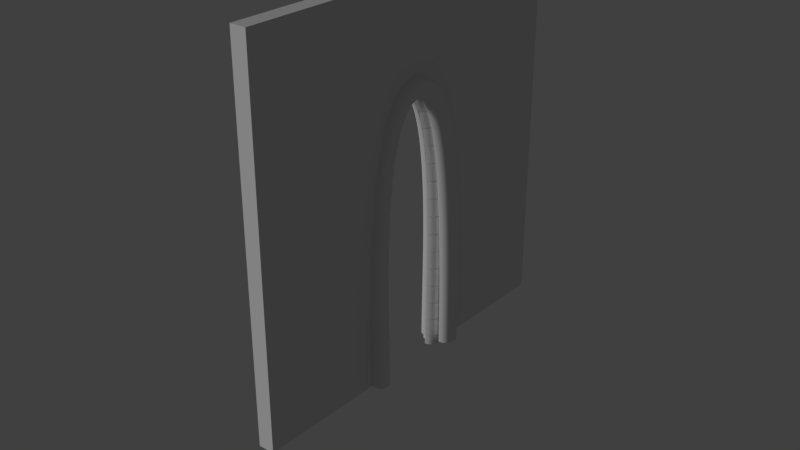# Source: Church_Arch_Door_4x4x0.2.blend  (saved by Blender 2.79.0; exported with 4.5.12 LTS)
import bpy
from mathutils import Matrix  # noqa: F401  (used for matrix-valued properties, if any)

bpy.ops.wm.read_factory_settings(use_empty=True)
scene = bpy.context.scene
scene.name = 'Scene'

# ---- collections
col_collection_1 = bpy.data.collections.new('Collection 1'); scene.collection.children.link(col_collection_1)
col_collection_1.hide_render = True
col_collection_1.hide_viewport = True
col_collection_2 = bpy.data.collections.new('Collection 2'); scene.collection.children.link(col_collection_2)

# ---- world
world_world = bpy.data.worlds.new('World'); scene.world = world_world
world_world.color = (0.05088, 0.05088, 0.05088)
world_world.use_sun_shadow = False
world_world.sun_shadow_jitter_overblur = 0.0
world_world.cycles.sampling_method = 'MANUAL'

# ---- lights
light_sun = bpy.data.lights.new('Sun', 'SUN')
light_sun.transmission_factor = 0.0
light_sun.angle = 0.1993
light_sun.energy = 1.0
light_sun.shadow_buffer_clip_start = 0.5
light_sun.shadow_soft_size = 0.1
light_sun.shadow_cascade_max_distance = 1000.0

# ---- meshes
me_lod_a_door = bpy.data.meshes.new('LOD_A_Door')
me_lod_a_door.from_pydata([(0.0, 4.0, 0.0), (3.116e-08, 4.0, 4.0), (3.116e-08, 0.0, 4.0), (0.0, 0.0, 0.0), (0.1742, 0.0, 0.0), (0.1742, 0.0, 4.0), (0.1742, 4.0, 4.0), (0.1742, 4.0, 0.0), (-2.377e-07, 2.004, 2.973), (0.01219, 2.14, 2.935), (0.02014, 2.252, 2.825), (0.02447, 2.34, 2.652), (0.02578, 2.408, 2.428), (0.02467, 2.458, 2.162), (0.02175, 2.493, 1.865), (0.01762, 2.515, 1.546), (0.01289, 2.528, 1.217), (0.008157, 2.533, 0.8876), (0.004028, 2.533, 0.568), (0.001108, 2.532, 0.2687), (0.0, 2.53, 0.0), (-2.377e-07, 1.996, 2.973), (0.01219, 1.86, 2.935), (0.02014, 1.748, 2.825), (0.02447, 1.66, 2.652), (0.02578, 1.592, 2.428), (0.02467, 1.542, 2.162), (0.02175, 1.507, 1.865), (0.01762, 1.485, 1.546), (0.01289, 1.472, 1.217), (0.008157, 1.467, 0.8876), (0.004028, 1.467, 0.568), (0.001108, 1.468, 0.2687), (0.0, 1.47, 0.0), (0.1742, 2.53, 0.0), (0.1742, 2.004, 2.973), (0.1742, 1.996, 2.973), (0.1864, 2.14, 2.935), (0.1944, 2.252, 2.825), (0.1987, 2.34, 2.652), (0.2, 2.408, 2.428), (0.1989, 2.458, 2.162), (0.196, 2.493, 1.865), (0.1918, 2.515, 1.546), (0.1871, 2.528, 1.217), (0.1824, 2.533, 0.8876), (0.1782, 2.533, 0.568), (0.1753, 2.532, 0.2687), (0.1864, 1.86, 2.935), (0.1944, 1.748, 2.825), (0.1987, 1.66, 2.652), (0.2, 1.592, 2.428), (0.1989, 1.542, 2.162), (0.196, 1.507, 1.865), (0.1918, 1.485, 1.546), (0.1871, 1.472, 1.217), (0.1824, 1.467, 0.8876), (0.1782, 1.467, 0.568), (0.1753, 1.468, 0.2687), (0.1742, 1.47, 0.0)], [], [(1, 0, 20, 19, 18, 17, 16, 15, 14, 13, 12, 11, 10, 9, 8, 21, 22, 23, 24, 25, 26, 27, 28, 29, 30, 31, 32, 33, 3, 2), (1, 6, 7, 0), (6, 5, 4, 59, 58, 57, 56, 55, 54, 53, 52, 51, 50, 49, 48, 36, 35, 37, 38, 39, 40, 41, 42, 43, 44, 45, 46, 47, 34, 7), (24, 50, 51, 25), (11, 39, 38, 10), (2, 5, 6, 1), (25, 51, 52, 26), (12, 40, 39, 11), (3, 4, 5, 2), (26, 52, 53, 27), (13, 41, 40, 12), (27, 53, 54, 28), (14, 42, 41, 13), (0, 7, 34, 20), (28, 54, 55, 29), (15, 43, 42, 14), (29, 55, 56, 30), (16, 44, 43, 15), (30, 56, 57, 31), (17, 45, 44, 16), (31, 57, 58, 32), (18, 46, 45, 17), (8, 35, 36, 21), (32, 58, 59, 33), (19, 47, 46, 18), (33, 59, 4, 3), (20, 34, 47, 19), (21, 36, 48, 22), (22, 48, 49, 23), (9, 37, 35, 8), (23, 49, 50, 24), (10, 38, 37, 9)])
me_lod_a_door.use_remesh_preserve_volume = False
me_lod_a_door.use_remesh_preserve_attributes = False
me_lod_a_door.use_mirror_vertex_groups = False
me_lod_a_door.update()
me_lod_b_door = bpy.data.meshes.new('LOD_B_Door')
me_lod_b_door.from_pydata([(0.0, 4.0, 0.0), (3.116e-08, 4.0, 4.0), (3.116e-08, 0.0, 4.0), (0.0, 0.0, 0.0), (0.1742, 0.0, 0.0), (0.1742, 0.0, 4.0), (0.1742, 4.0, 4.0), (0.1742, 4.0, 0.0), (-2.377e-07, 2.004, 2.973), (0.01219, 2.14, 2.935), (0.02014, 2.252, 2.825), (0.02447, 2.34, 2.652), (0.02578, 2.408, 2.428), (0.02467, 2.458, 2.162), (0.02175, 2.493, 1.865), (0.01762, 2.515, 1.546), (0.01289, 2.528, 1.217), (0.008157, 2.533, 0.8876), (0.004028, 2.533, 0.568), (0.001108, 2.532, 0.2687), (0.0, 2.53, 0.0), (-2.377e-07, 1.996, 2.973), (0.01219, 1.86, 2.935), (0.02014, 1.748, 2.825), (0.02447, 1.66, 2.652), (0.02578, 1.592, 2.428), (0.02467, 1.542, 2.162), (0.02175, 1.507, 1.865), (0.01762, 1.485, 1.546), (0.01289, 1.472, 1.217), (0.008157, 1.467, 0.8876), (0.004028, 1.467, 0.568), (0.001108, 1.468, 0.2687), (0.0, 1.47, 0.0), (0.1742, 2.53, 0.0), (0.1742, 2.004, 2.973), (0.1742, 1.996, 2.973), (0.1864, 2.14, 2.935), (0.1944, 2.252, 2.825), (0.1987, 2.34, 2.652), (0.2, 2.408, 2.428), (0.1989, 2.458, 2.162), (0.196, 2.493, 1.865), (0.1918, 2.515, 1.546), (0.1871, 2.528, 1.217), (0.1824, 2.533, 0.8876), (0.1782, 2.533, 0.568), (0.1753, 2.532, 0.2687), (0.1864, 1.86, 2.935), (0.1944, 1.748, 2.825), (0.1987, 1.66, 2.652), (0.2, 1.592, 2.428), (0.1989, 1.542, 2.162), (0.196, 1.507, 1.865), (0.1918, 1.485, 1.546), (0.1871, 1.472, 1.217), (0.1824, 1.467, 0.8876), (0.1782, 1.467, 0.568), (0.1753, 1.468, 0.2687), (0.1742, 1.47, 0.0)], [], [(1, 0, 20, 19, 18, 17, 16, 15, 14, 13, 12, 11, 10, 9, 8, 21, 22, 23, 24, 25, 26, 27, 28, 29, 30, 31, 32, 33, 3, 2), (1, 6, 7, 0), (6, 5, 4, 59, 58, 57, 56, 55, 54, 53, 52, 51, 50, 49, 48, 36, 35, 37, 38, 39, 40, 41, 42, 43, 44, 45, 46, 47, 34, 7), (24, 50, 51, 25), (11, 39, 38, 10), (2, 5, 6, 1), (25, 51, 52, 26), (12, 40, 39, 11), (3, 4, 5, 2), (26, 52, 53, 27), (13, 41, 40, 12), (27, 53, 54, 28), (14, 42, 41, 13), (0, 7, 34, 20), (28, 54, 55, 29), (15, 43, 42, 14), (29, 55, 56, 30), (16, 44, 43, 15), (30, 56, 57, 31), (17, 45, 44, 16), (31, 57, 58, 32), (18, 46, 45, 17), (8, 35, 36, 21), (32, 58, 59, 33), (19, 47, 46, 18), (33, 59, 4, 3), (20, 34, 47, 19), (21, 36, 48, 22), (22, 48, 49, 23), (9, 37, 35, 8), (23, 49, 50, 24), (10, 38, 37, 9)])
me_lod_b_door.use_remesh_preserve_volume = False
me_lod_b_door.use_remesh_preserve_attributes = False
me_lod_b_door.use_mirror_vertex_groups = False
me_lod_b_door.update()
me_cucube_001 = bpy.data.meshes.new('CUCube.001')
me_cucube_001.from_pydata([(0.09907, 0.006022, -0.1), (0.09627, -0.02079, -0.1), (0.09082, -0.03882, -0.1), (0.08193, -0.05542, -0.1), (0.06999, -0.06999, -0.1), (0.05542, -0.08193, -0.1), (0.03882, -0.09082, -0.1), (0.02079, -0.09627, -0.1), (0.00543, -0.09907, -0.1), (-0.003168, -0.1, -0.1), (-0.008164, -0.09575, -0.1), (-0.01272, -0.08299, -0.1), (-0.0185, -0.06664, -0.1), (-0.02715, -0.0516, -0.1), (-0.03831, -0.03831, -0.1), (-0.05161, -0.02715, -0.1), (-0.06664, -0.0185, -0.1), (-0.08299, -0.01272, -0.1), (-0.09575, 0.09907, -0.1), (-0.1, 0.09907, -0.1), (-0.09907, 0.09907, -0.1), (-0.09627, 0.09907, -0.1), (-0.09082, 0.09907, -0.1), (-0.08193, 0.09907, -0.1), (-0.06999, 0.09907, -0.1), (-0.05542, 0.09907, -0.1), (-0.03882, 0.09907, -0.1), (-0.02079, 0.09907, -0.1), (0.006022, 0.09907, -0.1), (0.04898, 0.1, -0.1), (0.08724, 0.08724, -0.1), (0.1, 0.04898, -0.1), (0.09907, 0.006022, -1.788e-08), (0.09627, -0.02079, -1.788e-08), (0.09082, -0.03882, -1.788e-08), (0.08193, -0.05542, -1.788e-08), (0.06999, -0.06999, -1.788e-08), (0.05542, -0.08193, -1.788e-08), (0.03882, -0.09082, -1.788e-08), (0.02079, -0.09627, -1.788e-08), (0.00543, -0.09907, -1.788e-08), (-0.003168, -0.1, -1.788e-08), (-0.008164, -0.09575, -1.788e-08), (-0.01272, -0.08299, -1.788e-08), (-0.0185, -0.06664, -1.788e-08), (-0.02715, -0.0516, -1.788e-08), (-0.03831, -0.03831, -1.788e-08), (-0.05161, -0.02715, -1.788e-08), (-0.06664, -0.0185, -1.788e-08), (-0.08299, -0.01272, -1.788e-08), (-0.09575, 0.09907, -1.788e-08), (-0.1, 0.09907, -1.788e-08), (-0.09907, 0.09907, -1.788e-08), (-0.09627, 0.09907, -1.788e-08), (-0.09082, 0.09907, -1.788e-08), (-0.08193, 0.09907, -1.788e-08), (-0.06999, 0.09907, -1.788e-08), (-0.05542, 0.09907, -1.788e-08), (-0.03882, 0.09907, -1.788e-08), (-0.02079, 0.09907, -1.788e-08), (0.006022, 0.09907, -1.788e-08), (0.04898, 0.1, -1.788e-08), (0.08724, 0.08724, -1.788e-08), (0.1, 0.04898, -1.788e-08), (0.09907, 0.006022, 0.005198), (0.09627, -0.02079, 0.005198), (0.09082, -0.03882, 0.005198), (0.08193, -0.05542, 0.005198), (0.06999, -0.06999, 0.005198), (0.05542, -0.08193, 0.005198), (0.03882, -0.09082, 0.005198), (0.02079, -0.09627, 0.005198), (0.00543, -0.09907, 0.005198), (-0.003168, -0.1, 0.005198), (-0.008164, -0.09575, 0.005198), (-0.01272, -0.08299, 0.005198), (-0.0185, -0.06664, 0.005198), (-0.02715, -0.0516, 0.005198), (-0.03831, -0.03831, 0.005198), (-0.05161, -0.02715, 0.005198), (-0.06664, -0.0185, 0.005198), (-0.08299, -0.01272, 0.005198), (-0.09575, -0.008164, 0.005198), (-0.1, 0.2045, 0.005198), (-0.09907, 0.2045, 0.005198), (-0.09627, 0.2045, 0.005198), (-0.09082, 0.2045, 0.005198), (-0.08193, 0.2045, 0.005198), (-0.06999, 0.2045, 0.005198), (-0.05542, 0.2045, 0.005198), (-0.03882, 0.2045, 0.005198), (-0.02079, 0.2045, 0.005198), (0.006022, 0.2045, 0.005198), (0.04898, 0.1, 0.005198), (0.08724, 0.08724, 0.005198), (0.1, 0.04898, 0.005198), (0.09907, 0.006022, 0.1052), (0.09627, -0.02079, 0.1052), (0.09082, -0.03882, 0.1052), (0.08193, -0.05542, 0.1052), (0.06999, -0.06999, 0.1052), (0.05542, -0.08193, 0.1052), (0.03882, -0.09082, 0.1052), (0.02079, -0.09627, 0.1052), (0.00543, -0.09907, 0.1052), (-0.003168, -0.1, 0.1052), (-0.008164, -0.09575, 0.1052), (-0.01272, -0.08299, 0.1052), (-0.0185, -0.06664, 0.1052), (-0.02715, -0.0516, 0.1052), (-0.03831, -0.03831, 0.1052), (-0.05161, -0.02715, 0.1052), (-0.06664, -0.0185, 0.1052), (-0.08299, -0.01272, 0.1052), (-0.09575, -0.008164, 0.1052), (-0.1, 0.2045, 0.1052), (-0.09907, 0.2045, 0.1052), (-0.09627, 0.2045, 0.1052), (-0.09082, 0.2045, 0.1052), (-0.08193, 0.2045, 0.1052), (-0.06999, 0.2045, 0.1052), (-0.05542, 0.2045, 0.1052), (-0.03882, 0.2045, 0.1052), (-0.02079, 0.2045, 0.1052), (0.006022, 0.2045, 0.1052), (0.04898, 0.1, 0.1052), (0.08724, 0.08724, 0.1052), (0.1, 0.04898, 0.1052)], [], [(0, 1, 2, 3, 4, 5, 6, 7, 8, 9, 10, 11, 12, 13, 14, 15, 16, 17, 18, 19, 20, 21, 22, 23, 24, 25, 26, 27, 28, 29, 30, 31), (32, 63, 62, 61, 60, 59, 58, 57, 56, 55, 54, 53, 52, 51, 50, 49, 48, 47, 46, 45, 44, 43, 42, 41, 40, 39, 38, 37, 36, 35, 34, 33), (21, 53, 54, 22), (8, 40, 41, 9), (22, 54, 55, 23), (9, 41, 42, 10), (23, 55, 56, 24), (10, 42, 43, 11), (24, 56, 57, 25), (11, 43, 44, 12), (25, 57, 58, 26), (12, 44, 45, 13), (26, 58, 59, 27), (13, 45, 46, 14), (0, 32, 33, 1), (27, 59, 60, 28), (14, 46, 47, 15), (1, 33, 34, 2), (28, 60, 61, 29), (15, 47, 48, 16), (2, 34, 35, 3), (29, 61, 62, 30), (16, 48, 49, 17), (3, 35, 36, 4), (30, 62, 63, 31), (17, 49, 50, 18), (4, 36, 37, 5), (31, 63, 32, 0), (18, 50, 51, 19), (5, 37, 38, 6), (19, 51, 52, 20), (6, 38, 39, 7), (20, 52, 53, 21), (7, 39, 40, 8), (64, 65, 66, 67, 68, 69, 70, 71, 72, 73, 74, 75, 76, 77, 78, 79, 80, 81, 82, 83, 84, 85, 86, 87, 88, 89, 90, 91, 92, 93, 94, 95), (96, 127, 126, 125, 124, 123, 122, 121, 120, 119, 118, 117, 116, 115, 114, 113, 112, 111, 110, 109, 108, 107, 106, 105, 104, 103, 102, 101, 100, 99, 98, 97), (85, 117, 118, 86), (72, 104, 105, 73), (86, 118, 119, 87), (73, 105, 106, 74), (87, 119, 120, 88), (74, 106, 107, 75), (88, 120, 121, 89), (75, 107, 108, 76), (89, 121, 122, 90), (76, 108, 109, 77), (90, 122, 123, 91), (77, 109, 110, 78), (64, 96, 97, 65), (91, 123, 124, 92), (78, 110, 111, 79), (65, 97, 98, 66), (92, 124, 125, 93), (79, 111, 112, 80), (66, 98, 99, 67), (93, 125, 126, 94), (80, 112, 113, 81), (67, 99, 100, 68), (94, 126, 127, 95), (81, 113, 114, 82), (68, 100, 101, 69), (95, 127, 96, 64), (82, 114, 115, 83), (69, 101, 102, 70), (83, 115, 116, 84), (70, 102, 103, 71), (84, 116, 117, 85), (71, 103, 104, 72)])
me_cucube_001.use_remesh_preserve_volume = False
me_cucube_001.use_remesh_preserve_attributes = False
me_cucube_001.use_mirror_vertex_groups = False
me_cucube_001.auto_texspace = False
me_cucube_001.update()

# ---- curves / text
cu_cube = bpy.data.curves.new('Cube', 'CURVE')
cu_cube.dimensions = '3D'
_sp = cu_cube.splines.new('POLY'); _sp.points.add(31)
_sp.points.foreach_set('co', [0.9907, 0.06022, -1.0, 0.0, 0.9627, -0.2079, -1.0, 0.0, 0.9082, -0.3882, -1.0, 0.0, 0.8193, -0.5542, -1.0, 0.0, 0.6999, -0.6999, -1.0, 0.0, 0.5542, -0.8193, -1.0, 0.0, 0.3882, -0.9082, -1.0, 0.0, 0.2079, -0.9627, -1.0, 0.0, 0.0543, -0.9907, -1.0, 0.0, -0.03168, -1.0, -1.0, 0.0, -0.08164, -0.9575, -1.0, 0.0, -0.1272, -0.8299, -1.0, 0.0, -0.185, -0.6664, -1.0, 0.0, -0.2715, -0.516, -1.0, 0.0, -0.3831, -0.3831, -1.0, 0.0, -0.5161, -0.2715, -1.0, 0.0, -0.6664, -0.185, -1.0, 0.0, -0.8299, -0.1272, -1.0, 0.0, -0.9575, -0.08164, -1.0, 0.0, -1.0, -0.03168, -1.0, 0.0, -0.9907, 0.0543, -1.0, 0.0, -0.9627, 0.2079, -1.0, 0.0, -0.9082, 0.3882, -1.0, 0.0, -0.8193, 0.5542, -1.0, 0.0, -0.6999, 0.6999, -1.0, 0.0, -0.5542, 0.8193, -1.0, 0.0, -0.3882, 0.9082, -1.0, 0.0, -0.2079, 0.9627, -1.0, 0.0, 0.06022, 0.9907, -1.0, 0.0, 0.4898, 1.0, -1.0, 0.0, 0.8724, 0.8724, -1.0, 0.0, 1.0, 0.4898, -1.0, 0.0])
_sp.order_v = 0
_sp.resolution_v = 0
_sp.use_cyclic_u = True
_sp.use_smooth = False
cu_cube.use_path_clamp = True
cu_cube.bevel_resolution = 0
cu_cube.fill_mode = 'HALF'
cu_church_arch_door_4x4x0_000 = bpy.data.curves.new('Church Arch Door 4x4x0.000', 'CURVE')
cu_church_arch_door_4x4x0_000.dimensions = '3D'
_sp = cu_church_arch_door_4x4x0_000.splines.new('POLY'); _sp.points.add(25)
_sp.points.foreach_set('co', [0.0, 0.0, 0.0, 0.0, 0.001108, 0.001127, 0.2687, 0.0, 0.004028, 0.002769, 0.568, 0.0, 0.008157, 0.002315, 0.8876, 0.0, 0.01289, -0.002846, 1.217, 0.0, 0.01762, -0.01532, 1.546, 0.0, 0.02175, -0.03773, 1.865, 0.0, 0.02467, -0.07267, 2.162, 0.0, 0.02578, -0.1228, 2.428, 0.0, 0.02447, -0.1906, 2.652, 0.0, 0.02014, -0.2788, 2.825, 0.0, 0.01219, -0.39, 2.935, 0.0, -2.377e-07, -0.5268, 2.973, 0.0, -2.377e-07, -0.534, 2.973, 0.0, 0.01219, -0.6708, 2.935, 0.0, 0.02014, -0.782, 2.825, 0.0, 0.02447, -0.8702, 2.652, 0.0, 0.02578, -0.938, 2.428, 0.0, 0.02467, -0.9881, 2.162, 0.0, 0.02175, -1.023, 1.865, 0.0, 0.01762, -1.045, 1.546, 0.0, 0.01289, -1.058, 1.217, 0.0, 0.008157, -1.063, 0.8876, 0.0, 0.004028, -1.064, 0.568, 0.0, 0.001108, -1.062, 0.2687, 0.0, 0.0, -1.061, 0.0, 0.0])
_sp.points.foreach_set('tilt', [-2.274, -2.274, -2.274, -2.274, -2.274, -2.274, -2.274, -2.274, -2.274, -2.274, -2.274, -2.274, -2.274, -2.274, -2.274, -2.274, -2.274, -2.274, -2.274, -2.274, -2.274, -2.274, -2.274, -2.274, -2.274, -2.274])
_sp.order_v = 0
_sp.resolution_v = 0
_sp.use_endpoint_u = True
_sp.use_smooth = False
cu_church_arch_door_4x4x0_000.use_path_clamp = True
cu_church_arch_door_4x4x0_000.bevel_mode = 'OBJECT'
cu_church_arch_door_4x4x0_000.bevel_resolution = 0
cu_church_arch_door_4x4x0_000.fill_mode = 'HALF'

# ---- objects
ob_lod_a_door = bpy.data.objects.new('LOD_A_Door', me_lod_a_door)
ob_sun = bpy.data.objects.new('Sun', light_sun)
ob_mirror_point = bpy.data.objects.new('Mirror Point', None)
ob_lod_b_door = bpy.data.objects.new('LOD_B_Door', me_lod_b_door)
ob_door_frame_profile = bpy.data.objects.new('Door frame Profile', cu_cube)
ob_door_frame_path = bpy.data.objects.new('Door Frame Path', cu_church_arch_door_4x4x0_000)
ob_door_frame_mesh_profile = bpy.data.objects.new('Door frame mesh Profile', me_cucube_001)

# ---- transforms, parenting, visibility, modifiers, constraints
ob_lod_a_door.location = (0.0, 0.0, 0.0)
ob_lod_a_door.lineart.crease_threshold = 0.0
ob_sun.location = (-2.323, 2.53, 3.15)
ob_sun.rotation_euler = (0.8206, 0.8624, -1.281)
ob_sun.lineart.crease_threshold = 0.0
ob_mirror_point.location = (0.1, 2.0, 0.0)
ob_mirror_point.empty_image_offset = (0.0, 0.0)
ob_mirror_point.lineart.crease_threshold = 0.0
ob_lod_b_door.location = (0.0, 0.0, 0.0)
ob_lod_b_door.lineart.crease_threshold = 0.0
ob_door_frame_profile.location = (0.0, 2.53, 0.0)
ob_door_frame_profile.scale = (0.1, 0.1, 0.1)
ob_door_frame_profile.hide_viewport = True
ob_door_frame_profile.lineart.crease_threshold = 0.0
ob_door_frame_path.location = (0.0, 2.53, 0.0)
ob_door_frame_path.lineart.crease_threshold = 0.0
_m = ob_door_frame_path.modifiers.new('Subsurf', 'SUBSURF')
_m.uv_smooth = 'PRESERVE_CORNERS'
_m.quality = 2
_m.levels = 3
_m.show_only_control_edges = False
_m = ob_door_frame_path.modifiers.new('Mirror', 'MIRROR')
_m.mirror_object = ob_mirror_point
ob_door_frame_mesh_profile.location = (0.0, 2.53, 0.0)
ob_door_frame_mesh_profile.lineart.crease_threshold = 0.0
_m = ob_door_frame_mesh_profile.modifiers.new('Array', 'ARRAY')
_m.fit_type = 'FIT_CURVE'
_m.count = 8
_m.curve = ob_door_frame_path
_m.constant_offset_displace = (0.0, 0.0, 0.0)
_m.relative_offset_displace = (0.0, 0.0, 1.0)
_m = ob_door_frame_mesh_profile.modifiers.new('Curve', 'CURVE')
_m.object = ob_door_frame_path
_m.deform_axis = 'POS_Z'
cu_church_arch_door_4x4x0_000.bevel_object = ob_door_frame_profile

# ---- collection membership
col_collection_1.objects.link(ob_lod_a_door)
col_collection_2.objects.link(ob_sun)
col_collection_2.objects.link(ob_mirror_point)
col_collection_2.objects.link(ob_lod_b_door)
col_collection_2.objects.link(ob_door_frame_profile)
col_collection_2.objects.link(ob_door_frame_path)
col_collection_2.objects.link(ob_door_frame_mesh_profile)

# ---- scene / render settings (as saved in the file)
scene.frame_start = 1; scene.frame_end = 250; scene.frame_set(1)
scene.render.engine = 'BLENDER_EEVEE_NEXT'
scene.render.resolution_percentage = 50
scene.render.dither_intensity = 0.0
scene.cycles.use_denoising = False
scene.cycles.samples = 128
scene.cycles.sampling_pattern = 'TABULATED_SOBOL'
scene.cycles.use_adaptive_sampling = False
scene.cycles.use_light_tree = False
scene.cycles.blur_glossy = 0.0
scene.cycles.sample_clamp_indirect = 0.0
scene.view_settings.view_transform = 'Standard'
bpy.context.view_layer.update()

# ---- added for rendering (the .blend has no active camera): camera
cam_auto = bpy.data.cameras.new('AutoCamera')
cam_auto.lens = 50.0
cam_auto.sensor_width = 36.0
cam_auto.clip_end = 1000.0
ob_auto_camera = bpy.data.objects.new('AutoCamera', cam_auto)
scene.collection.objects.link(ob_auto_camera)
ob_auto_camera.location = (6.22664, -5.4565, 6.471)
ob_auto_camera.rotation_euler = (1.09748, -7.21219e-08, 0.694738)
scene.camera = ob_auto_camera
bpy.context.view_layer.update()
